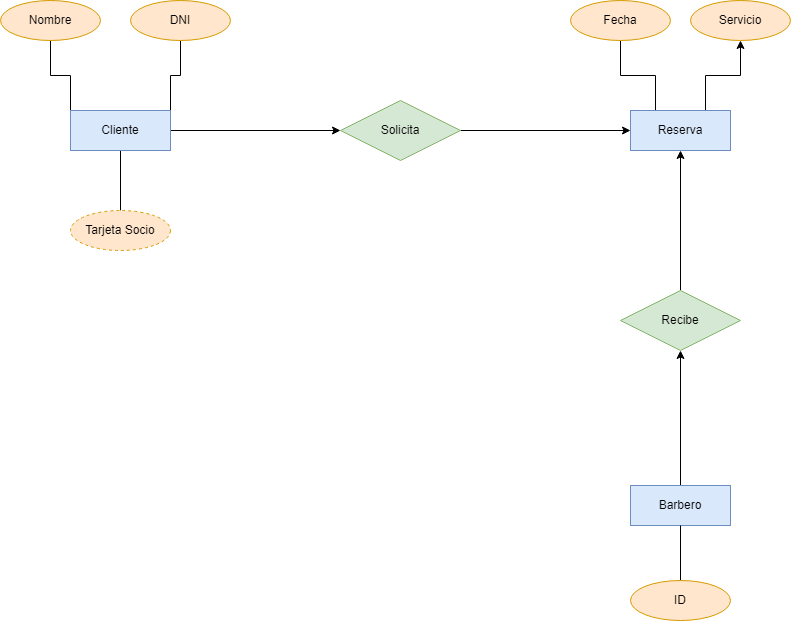

The diagram above was exported from draw.io. Its source (the exported page's mxGraphModel, read from the mxfile embedded in the PNG):
<mxGraphModel dx="1391" dy="837" grid="1" gridSize="10" guides="1" tooltips="1" connect="1" arrows="1" fold="1" page="1" pageScale="1" pageWidth="827" pageHeight="1169" math="0" shadow="0">
  <root>
    <mxCell id="0" />
    <mxCell id="1" parent="0" />
    <mxCell id="cU4weonS129oAr3v_V5S-6" style="edgeStyle=orthogonalEdgeStyle;rounded=0;orthogonalLoop=1;jettySize=auto;html=1;exitX=1;exitY=0.5;exitDx=0;exitDy=0;entryX=0;entryY=0.5;entryDx=0;entryDy=0;" parent="1" source="cU4weonS129oAr3v_V5S-1" target="cU4weonS129oAr3v_V5S-3" edge="1">
      <mxGeometry relative="1" as="geometry" />
    </mxCell>
    <mxCell id="cU4weonS129oAr3v_V5S-29" style="edgeStyle=orthogonalEdgeStyle;rounded=0;orthogonalLoop=1;jettySize=auto;html=1;exitX=0;exitY=0;exitDx=0;exitDy=0;entryX=0.5;entryY=1;entryDx=0;entryDy=0;endArrow=none;endFill=0;" parent="1" source="cU4weonS129oAr3v_V5S-1" target="cU4weonS129oAr3v_V5S-26" edge="1">
      <mxGeometry relative="1" as="geometry" />
    </mxCell>
    <mxCell id="cU4weonS129oAr3v_V5S-30" style="edgeStyle=orthogonalEdgeStyle;rounded=0;orthogonalLoop=1;jettySize=auto;html=1;exitX=1;exitY=0;exitDx=0;exitDy=0;entryX=0.5;entryY=1;entryDx=0;entryDy=0;endArrow=none;endFill=0;" parent="1" source="cU4weonS129oAr3v_V5S-1" target="cU4weonS129oAr3v_V5S-27" edge="1">
      <mxGeometry relative="1" as="geometry" />
    </mxCell>
    <mxCell id="cU4weonS129oAr3v_V5S-31" style="edgeStyle=orthogonalEdgeStyle;rounded=0;orthogonalLoop=1;jettySize=auto;html=1;exitX=0.5;exitY=1;exitDx=0;exitDy=0;entryX=0.5;entryY=0;entryDx=0;entryDy=0;endArrow=none;endFill=0;" parent="1" source="cU4weonS129oAr3v_V5S-1" target="cU4weonS129oAr3v_V5S-28" edge="1">
      <mxGeometry relative="1" as="geometry" />
    </mxCell>
    <mxCell id="cU4weonS129oAr3v_V5S-1" value="Cliente" style="whiteSpace=wrap;html=1;align=center;fillColor=#dae8fc;strokeColor=#6c8ebf;" parent="1" vertex="1">
      <mxGeometry x="70" y="210" width="100" height="40" as="geometry" />
    </mxCell>
    <mxCell id="cU4weonS129oAr3v_V5S-7" style="edgeStyle=orthogonalEdgeStyle;rounded=0;orthogonalLoop=1;jettySize=auto;html=1;exitX=1;exitY=0.5;exitDx=0;exitDy=0;entryX=0;entryY=0.5;entryDx=0;entryDy=0;" parent="1" source="cU4weonS129oAr3v_V5S-3" target="cU4weonS129oAr3v_V5S-4" edge="1">
      <mxGeometry relative="1" as="geometry" />
    </mxCell>
    <mxCell id="cU4weonS129oAr3v_V5S-3" value="Solicita" style="shape=rhombus;perimeter=rhombusPerimeter;whiteSpace=wrap;html=1;align=center;fillColor=#d5e8d4;strokeColor=#82b366;" parent="1" vertex="1">
      <mxGeometry x="340" y="200" width="120" height="60" as="geometry" />
    </mxCell>
    <mxCell id="cU4weonS129oAr3v_V5S-32" style="edgeStyle=orthogonalEdgeStyle;rounded=0;orthogonalLoop=1;jettySize=auto;html=1;exitX=0.25;exitY=0;exitDx=0;exitDy=0;entryX=0.5;entryY=1;entryDx=0;entryDy=0;endArrow=none;endFill=0;" parent="1" source="cU4weonS129oAr3v_V5S-4" target="cU4weonS129oAr3v_V5S-25" edge="1">
      <mxGeometry relative="1" as="geometry" />
    </mxCell>
    <mxCell id="cU4weonS129oAr3v_V5S-33" style="edgeStyle=orthogonalEdgeStyle;rounded=0;orthogonalLoop=1;jettySize=auto;html=1;exitX=0.75;exitY=0;exitDx=0;exitDy=0;entryX=0.5;entryY=1;entryDx=0;entryDy=0;" parent="1" source="cU4weonS129oAr3v_V5S-4" target="cU4weonS129oAr3v_V5S-24" edge="1">
      <mxGeometry relative="1" as="geometry" />
    </mxCell>
    <mxCell id="cU4weonS129oAr3v_V5S-4" value="Reserva" style="whiteSpace=wrap;html=1;align=center;fillColor=#dae8fc;strokeColor=#6c8ebf;" parent="1" vertex="1">
      <mxGeometry x="630" y="210" width="100" height="40" as="geometry" />
    </mxCell>
    <mxCell id="cU4weonS129oAr3v_V5S-10" style="edgeStyle=orthogonalEdgeStyle;rounded=0;orthogonalLoop=1;jettySize=auto;html=1;exitX=0.5;exitY=0;exitDx=0;exitDy=0;entryX=0.5;entryY=1;entryDx=0;entryDy=0;" parent="1" source="cU4weonS129oAr3v_V5S-5" target="cU4weonS129oAr3v_V5S-4" edge="1">
      <mxGeometry relative="1" as="geometry" />
    </mxCell>
    <mxCell id="cU4weonS129oAr3v_V5S-5" value="Recibe" style="shape=rhombus;perimeter=rhombusPerimeter;whiteSpace=wrap;html=1;align=center;fillColor=#d5e8d4;strokeColor=#82b366;" parent="1" vertex="1">
      <mxGeometry x="620" y="390" width="120" height="60" as="geometry" />
    </mxCell>
    <mxCell id="cU4weonS129oAr3v_V5S-9" style="edgeStyle=orthogonalEdgeStyle;rounded=0;orthogonalLoop=1;jettySize=auto;html=1;exitX=0.5;exitY=0;exitDx=0;exitDy=0;entryX=0.5;entryY=1;entryDx=0;entryDy=0;" parent="1" source="cU4weonS129oAr3v_V5S-8" target="cU4weonS129oAr3v_V5S-5" edge="1">
      <mxGeometry relative="1" as="geometry" />
    </mxCell>
    <mxCell id="cU4weonS129oAr3v_V5S-8" value="Barbero" style="whiteSpace=wrap;html=1;align=center;fillColor=#dae8fc;strokeColor=#6c8ebf;" parent="1" vertex="1">
      <mxGeometry x="630" y="585" width="100" height="40" as="geometry" />
    </mxCell>
    <mxCell id="p3tolx88ugXa2tOwd1Ek-1" style="edgeStyle=orthogonalEdgeStyle;rounded=0;orthogonalLoop=1;jettySize=auto;html=1;exitX=0.5;exitY=0;exitDx=0;exitDy=0;entryX=0.5;entryY=1;entryDx=0;entryDy=0;endArrow=none;endFill=0;" edge="1" parent="1" source="cU4weonS129oAr3v_V5S-23" target="cU4weonS129oAr3v_V5S-8">
      <mxGeometry relative="1" as="geometry" />
    </mxCell>
    <mxCell id="cU4weonS129oAr3v_V5S-23" value="ID" style="ellipse;whiteSpace=wrap;html=1;align=center;fillColor=#ffe6cc;strokeColor=#d79b00;" parent="1" vertex="1">
      <mxGeometry x="630" y="680" width="100" height="40" as="geometry" />
    </mxCell>
    <mxCell id="cU4weonS129oAr3v_V5S-24" value="Servicio" style="ellipse;whiteSpace=wrap;html=1;align=center;fillColor=#ffe6cc;strokeColor=#d79b00;" parent="1" vertex="1">
      <mxGeometry x="690" y="100" width="100" height="40" as="geometry" />
    </mxCell>
    <mxCell id="cU4weonS129oAr3v_V5S-25" value="Fecha" style="ellipse;whiteSpace=wrap;html=1;align=center;fillColor=#ffe6cc;strokeColor=#d79b00;" parent="1" vertex="1">
      <mxGeometry x="570" y="100" width="100" height="40" as="geometry" />
    </mxCell>
    <mxCell id="cU4weonS129oAr3v_V5S-26" value="Nombre" style="ellipse;whiteSpace=wrap;html=1;align=center;fillColor=#ffe6cc;strokeColor=#d79b00;" parent="1" vertex="1">
      <mxGeometry y="100" width="100" height="40" as="geometry" />
    </mxCell>
    <mxCell id="cU4weonS129oAr3v_V5S-27" value="DNI" style="ellipse;whiteSpace=wrap;html=1;align=center;fillColor=#ffe6cc;strokeColor=#d79b00;" parent="1" vertex="1">
      <mxGeometry x="130" y="100" width="100" height="40" as="geometry" />
    </mxCell>
    <mxCell id="cU4weonS129oAr3v_V5S-28" value="Tarjeta Socio" style="ellipse;whiteSpace=wrap;html=1;align=center;dashed=1;fillColor=#ffe6cc;strokeColor=#d79b00;" parent="1" vertex="1">
      <mxGeometry x="70" y="310" width="100" height="40" as="geometry" />
    </mxCell>
  </root>
</mxGraphModel>